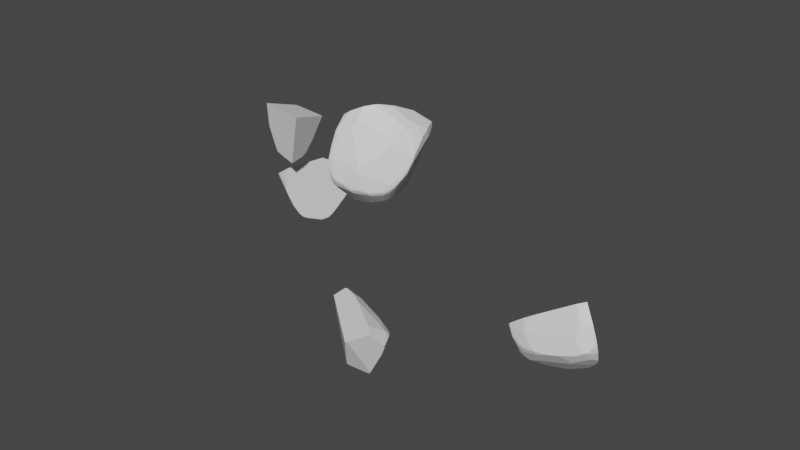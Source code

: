 # Source: AsteroidSplitAnimation.blend  (saved by Blender 2.93.20; exported with 4.5.12 LTS)
import bpy
from mathutils import Matrix  # noqa: F401  (used for matrix-valued properties, if any)

bpy.ops.wm.read_factory_settings(use_empty=True)
scene = bpy.context.scene
scene.name = 'Scene'

# ---- collections
col_collection = bpy.data.collections.new('Collection'); scene.collection.children.link(col_collection)

# ---- materials (node trees are filled in below, after node groups)
mat_default_obj = bpy.data.materials.new('Default OBJ')
mat_default_obj.use_transparent_shadow = False

# ---- material node trees
mat_default_obj.use_nodes = True; mat_default_obj.node_tree.nodes.clear()
_N = mat_default_obj.node_tree.nodes; _L = mat_default_obj.node_tree.links
n0 = _N.new('ShaderNodeBsdfPrincipled'); n0.name = 'Principled BSDF'; n0.location = (10, 300)
n0.distribution = 'GGX'
n0.subsurface_method = 'BURLEY'
n0.inputs[3].default_value = 1.45
n0.inputs[27].default_value = (0.0, 0.0, 0.0, 1.0)
n0.inputs[28].default_value = 1.0
n1 = _N.new('ShaderNodeOutputMaterial'); n1.name = 'Material Output'; n1.location = (300, 300)
_L.new(n0.outputs[0], n1.inputs[0])
n1.is_active_output = True

# ---- world
world_world = bpy.data.worlds.new('World'); scene.world = world_world
world_world.use_nodes = True; world_world.node_tree.nodes.clear()
_N = world_world.node_tree.nodes; _L = world_world.node_tree.links
n0 = _N.new('ShaderNodeOutputWorld'); n0.name = 'World Output'; n0.location = (300, 300)
n1 = _N.new('ShaderNodeBackground'); n1.name = 'Background'; n1.location = (10, 300)
n1.inputs[0].default_value = (0.05088, 0.05088, 0.05088, 1.0)
_L.new(n1.outputs[0], n0.inputs[0])
n0.is_active_output = True
world_world.color = (0.05088, 0.05088, 0.05088)
world_world.use_sun_shadow = False
world_world.sun_shadow_jitter_overblur = 0.0

# ---- meshes
me_1277_t_2_durech_cell_005 = bpy.data.meshes.new('1277 T-2 Durech_cell.005')
me_1277_t_2_durech_cell_005.from_pydata([(-0.1624, -0.2001, 0.4655), (-0.1343, -0.2287, 0.4803), (-0.09972, -0.2802, -0.1775), (-0.239, -0.2147, -0.3253), (-0.2307, -0.2115, -0.3225), (-0.07443, -0.2115, -0.218), (-0.06843, -0.2177, -0.2088), (0.2352, -0.3177, 0.3705), (0.1394, -0.4474, 0.3892), (-0.06146, -0.213, -0.2043), (0.2674, -0.213, 0.2878), (-0.2698, -0.2104, -0.3326), (-0.2645, -0.2099, -0.332), (-0.2489, -0.2099, -0.3295), (-0.2398, -0.2087, -0.3283), (-0.1775, -0.1258, -0.3315), (-0.149, -0.1168, -0.3208), (-0.1379, -0.1168, -0.3151), (-0.09521, -0.09916, -0.2968), (-0.0888, -0.08942, -0.2954), (-0.03488, -0.05727, -0.2581), (0.04772, -0.05727, -0.1755), (0.0696, -0.03954, -0.1581), (0.1424, -0.01945, -0.06654), (0.1586, -0.0164, -0.0449), (0.2338, -0.0164, 0.06768), (0.2372, -0.01733, 0.07352), (0.2507, -0.0224, 0.0982), (0.2562, -0.02771, 0.111), (0.2701, -0.2065, 0.2862), (0.3333, -0.0778, 0.3038), (0.3447, -0.04432, 0.2984), (0.3444, -0.05074, 0.3032), (0.3368, -0.1313, 0.4658), (0.3517, -0.05074, 0.3489), (0.3549, -0.05333, 0.3762), (0.3532, -0.06834, 0.4045), (0.3485, -0.06834, 0.4404), (0.3463, -0.0697, 0.4551), (-0.2698, -0.2005, -0.3339), (-0.1894, -0.1201, -0.3339), (-0.178, -0.1201, -0.3324), (-0.1331, -0.06949, -0.3199), (-0.1122, -0.06949, -0.3112), (-0.09536, -0.06435, -0.3036), (-0.079, -0.04077, -0.294), (-0.026, -0.04077, -0.2534), (-0.007845, -0.02957, -0.238), (0.06674, -0.02957, -0.1634), (0.0806, -0.01945, -0.147), (0.3192, -0.0224, 0.2325), (0.3253, -0.02655, 0.2461), (0.3313, -0.02655, 0.2605), (0.3371, -0.03234, 0.2762), (0.3435, -0.04101, 0.2943), (0.3515, -0.04432, 0.3417), (0.3549, -0.0444, 0.3673), (0.3542, -0.0389, 0.3673), (0.3485, -0.01681, 0.3888), (0.3436, 0.0003085, 0.4027), (0.3336, 0.0003085, 0.4659), (-0.4083, 0.1301, -0.2648), (-0.3374, 0.1395, -0.2745), (-0.1979, 0.1395, -0.2966), (-0.1919, 0.132, -0.2987), (-0.1919, 0.06989, -0.3086), (-0.1894, 0.04243, -0.3125), (-0.1308, -0.01623, -0.3125), (-0.1675, 0.132, -0.2949), (-0.1296, 0.08158, -0.2969), (-0.1242, 0.02673, -0.3047), (-0.07918, -0.03105, -0.2929), (-0.09254, 0.08158, -0.278), (-0.06189, 0.035, -0.2714), (-0.03349, 0.01806, -0.2517), (0.06895, 0.01806, -0.1492), (0.08714, 0.003332, -0.1348), (0.3202, -0.01733, 0.2365), (0.3225, -0.01539, 0.2426), (0.3148, 0.06984, 0.4027), (0.3039, 0.09483, 0.4062), (-0.2901, 0.1912, -0.2599), (-0.2734, 0.1912, -0.2632), (-0.2, 0.1996, -0.2714), (-0.1979, 0.1846, -0.2779), (-0.1681, 0.1606, -0.2832), (-0.1722, 0.1943, -0.2683), (-0.1667, 0.1713, -0.2779), (-0.09591, 0.09914, -0.2723), (-0.1064, 0.1943, -0.2243), (-0.08065, 0.1816, -0.2144), (-0.07038, 0.1816, -0.2042), (-0.02341, 0.1498, -0.1736), (0.2168, 0.1498, 0.1858), (0.2239, 0.1432, 0.1908), (0.2443, 0.1192, 0.2005), (0.2683, 0.09483, 0.2276), (-0.3083, 0.1925, -0.2539), (-0.1991, 0.2039, -0.2682), (-0.1921, 0.2101, -0.2621), (-0.1773, 0.2009, -0.2662), (-0.1761, 0.2122, -0.2559), (-0.1625, 0.2239, -0.2371), (-0.1488, 0.2282, -0.2243), (-0.1147, 0.281, -0.1243), (-0.07038, 0.281, -0.08002), (0.01257, 0.3595, 0.1422), (0.03311, 0.3524, 0.1642), (-0.2936, 0.1991, -0.2492), (-0.1681, 0.2264, -0.2353), (-0.0162, 0.3554, 0.09546), (-0.07163, 0.3711, 0.1103), (-0.1153, 0.3413, 0.02023), (-0.07163, 0.4068, 0.2705), (-0.1597, -0.3282, -0.1775), (0.1194, -0.5026, 0.5017), (0.2157, 0.2236, 0.4595), (0.27, 0.1541, 0.4647), (-0.2603, -0.2417, -0.317), (0.2596, -0.3177, 0.4932), (0.329, 0.007997, 0.4747), (0.339, -0.09932, 0.4814), (0.3368, -0.1147, 0.4823), (0.3008, -0.227, 0.4884), (0.3302, -0.1546, 0.4846), (-0.09972, -0.3734, -0.06117), (0.09054, -0.5013, 0.3834), (-0.01263, -0.4321, 0.1426), (0.1161, -0.5069, 0.5017), (-0.4081, 0.1714, -0.2456), (0.1128, -0.5067, 0.4841), (0.1149, -0.5068, 0.4955), (-0.4119, 0.1252, -0.265), (-0.4117, -0.06657, -0.2954), (-0.2991, -0.2005, -0.3301), (0.05335, 0.3931, 0.3729), (-0.3738, -0.1119, -0.3086), (-0.2805, -0.2214, -0.3298), (0.1576, 0.2908, 0.4269), (-0.3971, 0.1991, -0.2063), (-0.2728, -0.2292, -0.3253), (0.0304, 0.4049, 0.3638), (-0.3488, 0.2753, -0.04234), (-0.2457, 0.374, 0.2975), (-0.05434, 0.4179, 0.3377), (-0.1232, 0.4068, 0.3221), (-0.4104, 0.1459, -0.257), (-0.1597, -0.3282, -0.1775), (-0.09972, -0.3734, -0.06117), (-0.2457, 0.374, 0.2975), (-0.1232, 0.4068, 0.3221), (-0.4081, 0.1714, -0.2456), (-0.4104, 0.1459, -0.257), (0.339, -0.09932, 0.4814), (0.3368, -0.1147, 0.4823), (-0.01263, -0.4321, 0.1426), (0.1194, -0.5026, 0.5017), (0.1161, -0.5069, 0.5017), (0.1128, -0.5067, 0.4841), (0.1149, -0.5068, 0.4955), (0.0304, 0.4049, 0.3638), (0.05335, 0.3931, 0.3729), (0.2596, -0.3177, 0.4932), (0.3302, -0.1546, 0.4846), (0.09054, -0.5013, 0.3834), (-0.3971, 0.1991, -0.2063), (-0.3738, -0.1119, -0.3086), (-0.2991, -0.2005, -0.3301), (-0.05434, 0.4179, 0.3377), (-0.3488, 0.2753, -0.04234), (-0.2805, -0.2214, -0.3298), (-0.4119, 0.1252, -0.265), (0.3008, -0.227, 0.4884), (-0.4117, -0.06657, -0.2954), (0.1576, 0.2908, 0.4269), (0.2157, 0.2236, 0.4595), (-0.2728, -0.2292, -0.3253), (-0.2603, -0.2417, -0.317), (0.27, 0.1541, 0.4647), (0.329, 0.007997, 0.4747)], [], [(121, 120, 117, 175, 1, 156, 162, 123, 124, 154), (1, 157, 156), (159, 0, 155, 126, 130), (118, 147, 148, 155, 0, 173, 166, 134, 137, 140), (164, 127, 125, 2, 6, 9, 10, 7, 8), (159, 157, 1, 0), (63, 62, 82, 83, 84), (33, 163, 172, 30, 32, 34, 35, 36), (2, 125, 114), (165, 108, 97, 129), (109, 102, 101, 99), (158, 164, 8), (170, 167, 39, 11), (176, 170, 11, 12, 13), (18, 19, 20, 21, 9, 6, 5), (53, 54, 31, 51, 52), (50, 51, 28, 27), (24, 25, 26, 27, 28, 29, 10, 9, 21, 22, 23), (32, 30, 29, 28, 51, 31), (7, 10, 29, 30, 172, 119), (33, 36, 37, 38, 153, 122), (33, 122, 163), (177, 176, 13, 14, 3), (12, 11, 39, 40, 41), (99, 100, 83, 98), (44, 19, 18, 17, 16, 43), (174, 94, 93, 107, 135), (46, 20, 19, 44, 45), (15, 14, 13, 12, 41), (76, 24, 23, 49), (72, 73, 71, 70, 69), (34, 32, 31, 55), (37, 36, 35, 56, 57, 58), (59, 60, 38, 37, 58), (22, 21, 20, 46, 47, 48), (133, 171, 61, 62, 63, 64, 65, 136), (35, 34, 55, 56), (52, 51, 50, 77, 78), (39, 167, 136, 65, 66, 40), (81, 129, 97), (88, 87, 86, 89, 90), (15, 16, 17, 4, 3, 14), (71, 45, 44, 43, 42, 67, 70), (73, 74, 47, 46, 45, 71), (72, 69, 68, 85, 87, 88), (50, 27, 26, 77), (67, 66, 65, 64, 68, 69, 70), (179, 60, 59, 79, 80, 178), (146, 61, 171), (68, 64, 63, 84, 85), (85, 84, 83, 100, 86, 87), (110, 105, 104), (99, 101, 100), (90, 91, 92, 75, 74, 73, 72, 88), (153, 38, 60, 179), (75, 92, 93, 94, 95, 25, 24, 76), (104, 112, 111, 110), (96, 78, 77, 26, 25, 95), (79, 53, 52, 78, 96, 80), (109, 104, 103, 102), (58, 57, 55, 54, 53, 79, 59), (18, 5, 4, 17), (151, 152, 132, 173, 0, 149, 169, 139), (105, 91, 90, 89, 103, 104), (81, 98, 83, 82), (105, 110, 106, 107, 93, 92, 91), (177, 3, 4, 5, 6, 2, 114), (7, 119, 115, 128, 131, 158, 8), (31, 54, 55), (113, 111, 112, 142, 143, 150), (0, 1, 175, 138, 161, 160, 168, 145, 149), (81, 82, 62, 61, 146, 129), (108, 99, 98, 81, 97), (55, 57, 56), (66, 67, 42, 41, 40), (178, 80, 96, 95, 94, 174, 116), (103, 89, 86, 100, 101, 102), (135, 107, 106, 141), (49, 48, 47, 74, 75, 76), (49, 23, 22, 48), (104, 109, 99, 108, 165, 142, 112), (43, 16, 15, 41, 42), (144, 141, 106, 110, 111, 113), (113, 150, 144)])
_k = set([(114, 125), (114, 177), (115, 119), (115, 128), (116, 174), (116, 178), (117, 120), (117, 175), (118, 140), (118, 147), (119, 172), (120, 121), (121, 154), (122, 153), (122, 163), (123, 124), (123, 162), (124, 154), (125, 127), (126, 130), (126, 155), (127, 164), (128, 131), (129, 146), (129, 165), (130, 159), (131, 158), (132, 152), (132, 173), (133, 136), (133, 171), (134, 137), (134, 166), (135, 141), (135, 174), (136, 167), (137, 140), (138, 161), (138, 175), (139, 151), (139, 169), (141, 144), (142, 143), (142, 165), (143, 150), (144, 150), (145, 149), (145, 168), (146, 171), (147, 148), (148, 155), (149, 169), (151, 152), (153, 179), (156, 157), (156, 162), (157, 159), (158, 164), (160, 161), (160, 168), (163, 172), (166, 173), (167, 170), (170, 176), (176, 177), (178, 179)])
me_1277_t_2_durech_cell_005.attributes.new('sharp_edge', 'BOOLEAN', 'EDGE').data.foreach_set('value', [ (min(e.vertices), max(e.vertices)) in _k for e in me_1277_t_2_durech_cell_005.edges])
me_1277_t_2_durech_cell_005.materials.append(mat_default_obj)
me_1277_t_2_durech_cell_005.use_remesh_fix_poles = True
me_1277_t_2_durech_cell_005.use_remesh_preserve_attributes = False
me_1277_t_2_durech_cell_005.update()
me_1277_t_2_durech_cell_006 = bpy.data.meshes.new('1277 T-2 Durech_cell.006')
me_1277_t_2_durech_cell_006.from_pydata([(0.03205, -0.1507, -0.5121), (0.2382, -0.534, -0.2541), (0.1513, -0.534, -0.2181), (0.1442, -0.5384, -0.2257), (0.1128, -0.5715, -0.2927), (0.2214, -0.5575, -0.304), (0.2423, -0.5369, -0.279), (0.2379, -0.5369, -0.2627), (0.2273, -0.552, -0.2963), (0.2724, -0.468, -0.1654), (0.2644, -0.4575, -0.1404), (0.2644, -0.4812, -0.179), (0.2635, -0.4549, -0.1357), (0.2588, -0.4476, -0.1219), (0.1745, -0.4855, -0.1487), (0.2289, -0.3493, 0.01416), (0.2258, -0.3465, 0.01862), (0.1937, -0.3191, 0.06297), (0.1745, -0.3191, 0.06813), (0.2574, -0.4293, -0.09773), (0.1285, -0.2612, 0.1312), (0.102, -0.2381, 0.1543), (0.03911, -0.23, 0.148), (-0.364, -0.23, 0.03997), (-0.3953, -0.2567, -0.003272), (-0.3981, -0.2946, -0.05337), (-0.4409, -0.3607, -0.1788), (-0.4444, -0.3607, -0.1823), (0.2921, -0.447, -0.1787), (0.2799, -0.4596, -0.1663), (0.2488, -0.5289, -0.2771), (0.3117, -0.447, -0.2771), (0.2635, -0.439, -0.1159), (0.2615, -0.4346, -0.1084), (0.193, -0.3124, 0.06904), (0.1483, -0.2489, 0.1368), (0.1863, -0.2987, 0.08285), (0.1524, -0.2536, 0.1315), (0.1085, -0.187, 0.1922), (0.102, -0.1811, 0.198), (0.05558, -0.1149, 0.2396), (0.02915, -0.08817, 0.2548), (-0.06747, -0.07708, 0.2441), (-0.2056, -0.07708, 0.2167), (0.09481, -0.1664, 0.2078), (-0.2726, -0.06589, 0.2085), (-0.3292, -0.0959, 0.167), (-0.3531, -0.1277, 0.1327), (-0.3962, -0.1277, 0.1039), (-0.4083, -0.1403, 0.08527), (-0.4182, -0.1685, 0.05511), (-0.4157, -0.2404, -0.003272), (-0.4394, -0.271, -0.0651), (-0.4444, -0.2825, -0.08461), (-0.4565, -0.2959, -0.1194), (0.3834, -0.3305, -0.3658), (0.4355, -0.2392, -0.456), (0.4758, -0.133, -0.4324), (0.3981, -0.2631, -0.2823), (0.4602, -0.1825, -0.4639), (0.4808, -0.133, -0.4639), (0.3832, -0.2822, -0.2518), (0.3393, -0.3509, -0.1918), (0.255, -0.3509, -0.02641), (0.2373, -0.3372, 0.01192), (0.1851, -0.2922, 0.08743), (0.1747, -0.2763, 0.1035), (0.09169, -0.1436, 0.2191), (0.07489, -0.1154, 0.2355), (0.06669, -0.1059, 0.2415), (0.02915, -0.06911, 0.2627), (0.04807, -0.07634, 0.2567), (0.03972, -0.06911, 0.2611), (-0.009573, -0.02318, 0.2756), (-0.06956, -0.0175, 0.2685), (-0.1412, -0.0175, 0.2571), (-4.589e-05, -0.03296, 0.2731), (-0.2204, -0.007009, 0.2462), (-0.26, -0.03168, 0.2269), (-0.2694, -0.04248, 0.22), (-0.3667, -0.04248, 0.1704), (-0.3746, -0.04959, 0.1634), (-0.3834, -0.05855, 0.1524), (-0.3967, -0.05855, 0.1391), (-0.4325, -0.1823, 0.02183), (-0.4396, -0.1823, 0.007894), (-0.4603, -0.1996, -0.04707), (0.5037, -0.02949, -0.5054), (0.4835, -0.09077, -0.4389), (0.3837, -0.09077, -0.1979), (0.349, -0.1142, -0.121), (0.319, -0.1142, -0.06199), (0.3086, -0.1268, -0.04638), (0.1318, -0.1268, 0.184), (0.112, -0.1124, 0.2075), (0.08678, -0.06579, 0.2326), (0.06192, -0.06579, 0.2517), (0.05846, -0.063, 0.254), (0.03321, -0.02663, 0.2688), (0.02464, -0.008268, 0.2731), (0.01762, 0.009074, 0.2763), (0.0005961, 0.02825, 0.2811), (-0.009573, 0.02825, 0.2824), (-0.03144, 0.05012, 0.2824), (-0.1372, 0.05012, 0.2685), (-0.1715, 0.05328, 0.2635), (-0.2112, 0.05328, 0.2573), (-0.2166, 0.05823, 0.2556), (-0.2291, 0.05823, 0.2504), (-0.2797, -0.006369, 0.2218), (-0.3649, -0.03567, 0.1727), (-0.3906, -0.0002404, 0.1574), (-0.3891, -0.0221, 0.1558), (-0.3976, -0.05176, 0.1399), (-0.3923, 0.006616, 0.1564), (-0.4058, -0.02663, 0.1333), (-0.4083, -0.02832, 0.1277), (-0.436, -0.02832, 0.06103), (0.4478, 0.1669, -0.427), (0.4385, 0.1789, -0.4078), (0.3936, 0.2492, -0.3464), (0.2002, 0.2492, 0.03314), (0.1748, 0.2744, 0.06215), (0.1662, 0.2675, 0.07443), (0.08354, -0.0204, 0.2294), (0.03219, 0.2675, 0.2085), (0.02103, 0.09571, 0.2628), (0.01631, 0.0777, 0.2686), (0.008571, 0.2001, 0.2489), (-0.00446, 0.1794, 0.2596), (0.004112, 0.09337, 0.2718), (0.003213, 0.08751, 0.2729), (-0.02801, 0.1794, 0.2633), (-0.03582, 0.1697, 0.2661), (-0.03144, 0.1222, 0.2729), (-0.05708, 0.1677, 0.2635), (-0.2333, 0.1677, 0.2356), (-0.2589, 0.1865, 0.2228), (-0.2885, 0.1486, 0.2151), (-0.2452, 0.178, 0.2295), (-0.273, 0.2027, 0.2125), (-0.3484, 0.2027, 0.1741), (-0.3497, 0.1911, 0.1756), (-0.3442, 0.1699, 0.1826), (-0.3684, 0.1305, 0.1689), (-0.3584, 0.2239, 0.1587), (-0.3667, 0.1619, 0.166), (-0.3864, 0.04588, 0.1594), (-0.3769, 0.1306, 0.1578), (0.4314, 0.2422, -0.5202), (0.3341, 0.4002, -0.3998), (0.3194, 0.4002, -0.3258), (0.2461, 0.4744, -0.2434), (0.1932, 0.5126, -0.1712), (0.1836, 0.5215, -0.1646), (0.06092, 0.5215, 0.01904), (0.04902, 0.5062, 0.05009), (0.05098, 0.4507, 0.09513), (0.04639, 0.4459, 0.1022), (0.02261, 0.3174, 0.1923), (0.02975, 0.4459, 0.1133), (0.001841, 0.3769, 0.1718), (0.0141, 0.326, 0.193), (0.006947, 0.2737, 0.2187), (-0.02174, 0.3769, 0.1765), (-0.03451, 0.3602, 0.1868), (-0.03451, 0.3482, 0.1923), (-0.02801, 0.3019, 0.2125), (-0.2827, 0.3602, 0.1374), (-0.2902, 0.3289, 0.1505), (-0.3467, 0.2712, 0.146), (0.1644, 0.5427, -0.1623), (0.108, 0.5585, -0.09756), (0.06844, 0.5524, -0.03086), (0.06092, 0.5426, -0.00729), (0.0432, 0.5426, 0.01043), (0.03481, 0.5296, 0.03502), (0.03405, 0.5192, 0.04883), (0.02832, 0.4558, 0.106), (-0.02005, 0.5192, 0.06332), (-0.02721, 0.5101, 0.07316), (-0.02174, 0.487, 0.09196), (-0.0499, 0.5072, 0.07089), (0.04788, 0.5524, -0.0103), (0.0432, 0.5489, 6.725e-05), (-0.02005, 0.5443, 0.03057), (0.02232, 0.5589, -0.01546), (-0.01174, 0.5496, 0.02108), (-0.4196, -0.4254, -0.2752), (-0.3197, -0.462, -0.2936), (-0.019, -0.5715, -0.3473), (0.1128, -0.6058, -0.3756), (0.4268, -0.2392, -0.4995), (0.1575, -0.6041, -0.39), (0.2828, -0.4292, -0.4905), (0.2714, -0.4467, -0.4808), (-0.3889, 0.1896, 0.1118), (0.4673, -0.1501, -0.5041), (0.2865, -0.4244, -0.4908), (-0.3635, 0.2595, 0.1352), (0.4964, -0.07851, -0.5079), (-0.459, -0.3441, -0.1834), (-0.4526, -0.3714, -0.2079), (-0.4087, 0.1211, 0.08393), (0.5053, -0.02304, -0.5111), (0.5037, -0.03455, -0.5104), (-0.4601, -0.1015, -0.01838), (0.3827, 0.3024, -0.5331), (0.4359, 0.2344, -0.528), (-0.04531, 0.541, 0.02814), (-0.2854, 0.3644, 0.1331), (0.495, 0.08796, -0.518), (0.1576, 0.5469, -0.1574), (0.1659, 0.5427, -0.1681), (-0.03019, 0.5476, 0.01848), (-0.1009, 0.5072, 0.05722), (-0.4672, -0.1622, -0.0528), (-0.4409, -0.3952, -0.2349), (0.02232, 0.5598, -0.02227), (-0.3489, 0.2832, 0.1376), (0.1158, 0.5591, -0.1101), (0.3221, 0.4158, -0.3998), (0.2385, 0.4913, -0.2705), (0.3221, 0.4158, -0.3998), (0.2385, 0.4913, -0.2705), (-0.4196, -0.4254, -0.2752), (-0.4409, -0.3952, -0.2349), (0.5053, -0.02304, -0.5111), (0.5037, -0.03455, -0.5104), (-0.4526, -0.3714, -0.2079), (-0.3635, 0.2595, 0.1352), (-0.3489, 0.2832, 0.1376), (-0.3197, -0.462, -0.2936), (0.4964, -0.07851, -0.5079), (0.4673, -0.1501, -0.5041), (-0.04531, 0.541, 0.02814), (-0.03019, 0.5476, 0.01848), (0.495, 0.08796, -0.518), (0.1575, -0.6041, -0.39), (0.1128, -0.6058, -0.3756), (0.3827, 0.3024, -0.5331), (-0.4087, 0.1211, 0.08393), (-0.4601, -0.1015, -0.01838), (-0.1009, 0.5072, 0.05722), (-0.2854, 0.3644, 0.1331), (0.02232, 0.5598, -0.02227), (-0.019, -0.5715, -0.3473), (0.2828, -0.4292, -0.4905), (0.2714, -0.4467, -0.4808), (0.2865, -0.4244, -0.4908), (-0.3889, 0.1896, 0.1118), (0.4359, 0.2344, -0.528), (0.4268, -0.2392, -0.4995), (-0.4672, -0.1622, -0.0528), (-0.459, -0.3441, -0.1834), (0.1158, 0.5591, -0.1101), (0.1576, 0.5469, -0.1574), (0.1659, 0.5427, -0.1681)], [], [(225, 0, 232), (238, 191, 190, 232, 0, 247, 195), (0, 249, 247), (19, 15, 16, 17, 18, 14, 13), (227, 228, 233, 234, 192, 249, 0, 240, 251, 237), (144, 143, 142, 146), (4, 239, 193, 5, 7, 1, 2, 3), (239, 4, 246), (7, 8, 6), (10, 11, 9), (230, 250, 148, 146, 145), (157, 122, 153, 154, 155, 156), (163, 128, 159, 162), (141, 140, 169, 170, 145), (161, 160, 178, 181, 164), (253, 254, 54, 86), (188, 189, 246, 4, 3, 25, 26, 226), (104, 74, 73, 102, 103), (229, 226, 26, 27), (128, 126, 124, 123, 125), (137, 138, 108, 107, 136, 139), (12, 32, 33, 19, 13), (257, 256, 171), (34, 17, 16), (35, 36, 37), (20, 35, 38, 39, 21), (146, 148, 147, 144), (131, 101, 100, 127, 130), (48, 49, 50, 51, 24, 23, 47), (44, 40, 41, 42, 43, 22, 21, 39), (205, 87, 88, 57, 60, 200), (27, 26, 25, 24, 51, 52, 53), (127, 126, 128, 129, 130), (248, 5, 193), (69, 68, 96, 97, 71), (187, 185, 179, 177, 176), (174, 173, 183, 184, 175), (46, 47, 23, 22, 43, 45), (31, 55, 58, 61, 62, 28), (33, 63, 64, 15, 19), (51, 50, 84, 52), (15, 64, 65, 36, 34, 16), (30, 31, 28, 29), (83, 82, 81, 112, 113), (163, 162, 161, 164, 165, 166, 167), (127, 100, 99, 98, 97, 96, 95, 124, 126), (252, 56, 55, 31, 30, 6, 8, 5, 248, 194, 198), (71, 97, 98, 72), (45, 43, 42, 75, 77, 78, 79), (81, 46, 45, 79, 80), (48, 47, 46, 81, 82), (12, 13, 14, 2, 1, 11, 10), (173, 172, 186, 183), (186, 187, 184, 183), (80, 79, 78, 109, 110), (204, 87, 205), (90, 61, 58, 57, 88, 89), (235, 243, 182, 180, 179, 185), (62, 61, 90, 91, 92, 64, 63), (105, 135, 136, 107, 106), (64, 92, 93, 66, 65), (38, 35, 37, 66, 93, 94, 67), (244, 231, 170, 169, 168), (111, 112, 81, 80, 110), (154, 153, 152, 224, 257, 171), (70, 72, 98, 99, 76), (102, 73, 76, 99, 100, 101), (10, 9, 29, 32, 12), (39, 38, 67, 44), (254, 229, 27, 53, 54), (116, 85, 84, 50, 49, 83, 113, 115), (85, 116, 117, 242, 253, 86), (89, 88, 87, 204, 211, 118, 119), (5, 8, 7), (102, 101, 131, 134, 103), (235, 185, 187, 236), (141, 145, 146, 142), (72, 70, 41, 40, 69, 71), (133, 134, 131, 130, 129, 132), (108, 109, 78, 77, 106, 107), (41, 70, 76, 73, 74, 75, 42), (103, 134, 133, 135, 105, 104), (138, 137, 140, 141, 142, 143), (245, 236, 187, 186), (17, 34, 36, 35, 20, 18), (117, 241, 242), (172, 255, 245, 186), (32, 29, 28, 62, 63, 33), (211, 208, 149, 118), (150, 151, 120, 119, 118, 149), (122, 121, 120, 151, 152, 153), (83, 49, 48, 82), (125, 123, 122, 157, 158, 159), (145, 170, 231, 230), (168, 165, 164, 181, 180, 182, 244), (159, 128, 125), (75, 74, 104, 105, 106, 77), (129, 128, 163, 167, 132), (133, 132, 167, 166, 139, 136, 135), (148, 250, 241, 117, 116, 115, 114, 147), (139, 166, 165, 168, 169, 140, 137), (21, 22, 23, 24, 25, 3, 2, 14, 18, 20), (36, 65, 66, 37), (90, 89, 119, 120, 121, 91), (224, 152, 151, 150, 223), (155, 174, 175, 176, 177, 156), (1, 7, 6, 30, 29, 9, 11), (59, 56, 252, 197), (158, 157, 156, 177, 178, 160), (209, 214, 218, 220, 212, 213, 222, 221, 240, 0, 225, 217, 202, 201, 216, 206, 203, 196, 199, 219, 210, 215), (180, 181, 178, 177, 179), (86, 54, 53, 52, 84, 85), (149, 208, 207, 223, 150), (68, 67, 94, 95, 96), (244, 182, 243), (155, 154, 171, 256, 255, 172, 173, 174), (55, 56, 59, 60, 57, 58), (176, 175, 184, 187), (111, 114, 115, 113, 112), (59, 197, 200, 60), (40, 44, 67, 68, 69), (161, 162, 159, 158, 160), (109, 108, 138, 143, 144, 147, 114, 111, 110), (95, 94, 93, 92, 91, 121, 122, 123, 124)])
_k = set([(188, 189), (188, 226), (189, 246), (190, 191), (190, 232), (191, 238), (192, 234), (192, 249), (193, 239), (193, 248), (194, 198), (194, 248), (195, 238), (195, 247), (196, 199), (196, 203), (197, 200), (197, 252), (198, 252), (199, 219), (200, 205), (201, 202), (201, 216), (202, 217), (203, 206), (204, 205), (204, 211), (206, 216), (207, 208), (207, 223), (208, 211), (209, 214), (209, 215), (210, 215), (210, 219), (212, 213), (212, 220), (213, 222), (214, 218), (217, 225), (218, 220), (221, 222), (221, 240), (223, 224), (224, 257), (225, 232), (226, 229), (227, 228), (227, 237), (228, 233), (229, 254), (230, 231), (230, 250), (231, 244), (233, 234), (235, 236), (235, 243), (236, 245), (237, 251), (239, 246), (240, 251), (241, 242), (241, 250), (242, 253), (243, 244), (245, 255), (247, 249), (253, 254), (255, 256), (256, 257)])
me_1277_t_2_durech_cell_006.attributes.new('sharp_edge', 'BOOLEAN', 'EDGE').data.foreach_set('value', [ (min(e.vertices), max(e.vertices)) in _k for e in me_1277_t_2_durech_cell_006.edges])
me_1277_t_2_durech_cell_006.materials.append(mat_default_obj)
me_1277_t_2_durech_cell_006.use_remesh_fix_poles = True
me_1277_t_2_durech_cell_006.use_remesh_preserve_attributes = False
me_1277_t_2_durech_cell_006.update()
me_1277_t_2_durech_cell_001 = bpy.data.meshes.new('1277 T-2 Durech_cell.001')
me_1277_t_2_durech_cell_001.from_pydata([(0.297, 0.2441, 0.3657), (0.3253, 0.2146, 0.3806), (0.3202, -0.3071, 0.307), (0.3408, -0.301, 0.3328), (0.354, -0.2956, 0.361), (0.2811, -0.3155, 0.2828), (0.2865, -0.3148, 0.2826), (0.2962, -0.3132, 0.2851), (0.132, -0.2986, 0.2618), (0.1032, -0.2986, 0.233), (0.2196, -0.3139, 0.233), (0.2464, -0.3155, 0.2479), (0.09163, -0.2967, 0.23), (0.2022, -0.3092, 0.2144), (0.2527, -0.3148, 0.2488), (0.4427, -0.2443, 0.4919), (0.426, -0.2541, 0.4753), (0.4221, -0.2582, 0.4606), (0.4069, -0.2595, 0.4701), (0.3881, -0.2789, 0.4017), (-0.1479, -0.2067, 0.3678), (-0.1355, -0.223, 0.3334), (-0.137, -0.2269, 0.3146), (-0.116, -0.249, 0.2361), (-0.1034, -0.2532, 0.23), (-0.151, -0.2269, 0.2809), (-0.1553, -0.2328, 0.2361), (-0.1119, -0.2443, 0.1984), (-0.1374, -0.2321, 0.1892), (-0.04607, -0.2578, 0.1931), (0.1651, -0.2578, 0.1056), (0.2022, -0.2969, 0.1849), (0.2584, -0.3132, 0.2473), (0.2366, -0.2969, 0.1991), (0.3147, -0.3071, 0.2938), (-0.1749, -0.0831, 0.5426), (-0.1555, -0.1938, 0.3817), (-0.1551, -0.2211, 0.2939), (-0.1573, -0.2211, 0.2855), (-0.1603, -0.2294, 0.2338), (-0.1791, -0.2111, 0.2147), (-0.1874, -0.1999, 0.1914), (-0.1808, -0.1993, 0.165), (-0.1616, -0.2111, 0.165), (-0.2122, -0.1473, 0.1116), (-0.2175, -0.1377, 0.1013), (-0.2353, -0.03624, -0.04611), (-0.2273, -0.02582, -0.07105), (-0.1659, -0.02582, -0.1325), (-0.1616, -0.03547, -0.1211), (0.1466, -0.174, -0.02312), (0.1651, -0.2126, 0.03213), (-0.1603, 0.05079, -0.2339), (-0.1432, 0.06534, -0.2574), (0.1126, 0.06534, -0.3259), (0.1466, 0.02247, -0.2792), (0.2115, -0.1917, 0.01737), (0.1958, 0.02247, -0.266), (0.2366, -0.2306, 0.09102), (0.3761, -0.25, 0.2622), (0.3587, -0.2789, 0.2918), (0.3532, -0.2835, 0.2938), (0.3612, -0.2306, 0.2157), (-0.1642, -0.2058, 0.3099), (-0.174, -0.2058, 0.2606), (-0.1924, -0.1913, 0.182), (-0.2223, -0.139, 0.1304), (-0.221, -0.1377, 0.1187), (-0.237, -0.03065, -0.05052), (-0.231, 0.08619, -0.2056), (-0.2273, 0.08764, -0.2128), (-0.2193, 0.09802, -0.2339), (-0.2205, 0.1322, -0.2616), (-0.2138, 0.1392, -0.2719), (-0.1464, 0.1392, -0.3169), (-0.1358, 0.1351, -0.3206), (-0.09068, 0.159, -0.3537), (-0.03116, 0.1705, -0.3797), (0.1126, 0.08067, -0.3394), (-0.01769, 0.175, -0.3858), (0.08115, 0.175, -0.4055), (0.1201, 0.1705, -0.4098), (0.1201, 0.1122, -0.3651), (0.1915, 0.1569, -0.3851), (0.1381, 0.1887, -0.4202), (0.1555, 0.1978, -0.4237), (0.1679, 0.1992, -0.4223), (0.1976, 0.1992, -0.4164), (0.2041, 0.03881, -0.2781), (-0.1963, -0.1037, 0.3869), (-0.218, -0.1037, 0.2499), (-0.2322, -0.115, 0.1304), (-0.252, -0.03875, 0.05609), (-0.2492, -0.03647, 0.03203), (-0.243, -0.03647, -0.006603), (-0.2257, 0.1398, -0.2603), (-0.2221, 0.165, -0.2769), (-0.209, 0.165, -0.29), (-0.2033, 0.1708, -0.2972), (-0.1922, 0.1733, -0.306), (-0.1713, 0.1646, -0.315), (-0.1085, 0.1646, -0.347), (0.01592, 0.196, -0.4023), (0.0629, 0.1897, -0.4087), (0.1274, 0.1897, -0.4189), (-0.2803, 0.2111, 0.09125), (-0.2803, 0.176, 0.05609), (-0.2492, 0.176, -0.1804), (-0.2405, 0.1815, -0.2404), (-0.2336, 0.1436, -0.2462), (-0.2366, 0.1972, -0.2543), (-0.2275, 0.1972, -0.2764), (-0.2258, 0.182, -0.2761), (-0.2234, 0.1746, -0.278), (-0.2224, 0.2098, -0.2851), (-0.2181, 0.2098, -0.2908), (-0.2171, 0.1964, -0.2898), (-0.2152, 0.215, -0.2936), (-0.1812, 0.215, -0.3197), (-0.1726, 0.2219, -0.3254), (-0.147, 0.2141, -0.3369), (0.01869, 0.2141, -0.4056), (0.05345, 0.2461, -0.4161), (0.0728, 0.2443, -0.4189), (-0.2341, 0.2159, -0.2552), (-0.2136, 0.3278, -0.2723), (-0.2108, 0.3139, -0.2831), (-0.2079, 0.3183, -0.2862), (-0.1939, 0.3443, -0.2937), (-0.1719, 0.2605, -0.3211), (0.0512, 0.2969, -0.4092), (-0.02609, -0.09639, 0.599), (0.179, 0.2219, -0.4299), (0.2724, -0.2052, 0.5455), (0.4069, -0.2403, 0.5165), (0.4505, -0.2386, 0.5024), (0.576, -0.06367, 0.4018), (0.5663, -0.0785, 0.4101), (0.1865, 0.2142, -0.4256), (-0.2694, 0.2939, 0.09125), (0.2997, 0.1153, -0.2781), (-0.2312, 0.2332, 0.4422), (-0.2322, 0.2111, 0.4565), (-0.2341, 0.3333, -0.1379), (0.3612, 0.06926, -0.159), (0.5504, -0.05776, 0.2827), (0.159, 0.2443, -0.4303), (-0.218, 0.1441, 0.4977), (-0.2096, 0.3559, -0.2695), (-0.1702, -0.04339, 0.612), (-0.1468, -0.05502, 0.6164), (-0.1268, -0.05987, 0.6168), (-0.2037, 0.3577, -0.2805), (0.5731, -0.0633, 0.3858), (0.5749, -0.06345, 0.3956), (0.0856, 0.3313, -0.4092), (0.04769, 0.3766, -0.396), (-0.1921, 0.3596, -0.2917), (-0.08819, 0.368, -0.3429), (0.03902, 0.3764, -0.3946), (-0.1468, -0.05502, 0.6164), (-0.1268, -0.05987, 0.6168), (-0.2312, 0.2332, 0.4422), (-0.2322, 0.2111, 0.4565), (-0.02609, -0.09639, 0.599), (0.4069, -0.2403, 0.5165), (0.4505, -0.2386, 0.5024), (0.2724, -0.2052, 0.5455), (0.576, -0.06367, 0.4018), (0.5663, -0.0785, 0.4101), (0.159, 0.2443, -0.4303), (0.0856, 0.3313, -0.4092), (0.5749, -0.06345, 0.3956), (-0.2037, 0.3577, -0.2805), (-0.1921, 0.3596, -0.2917), (-0.08819, 0.368, -0.3429), (0.03902, 0.3764, -0.3946), (-0.2694, 0.2939, 0.09125), (-0.2341, 0.3333, -0.1379), (0.5504, -0.05776, 0.2827), (0.5731, -0.0633, 0.3858), (0.2997, 0.1153, -0.2781), (0.1976, 0.1992, -0.4164), (0.179, 0.2219, -0.4299), (0.1865, 0.2142, -0.4256), (-0.218, 0.1441, 0.4977), (-0.2096, 0.3559, -0.2695), (0.3612, 0.06926, -0.159), (-0.1702, -0.04339, 0.612), (0.04769, 0.3766, -0.396)], [], [(166, 137, 168, 1, 164, 167, 165), (36, 20, 150, 188, 35), (1, 168, 172, 0), (161, 164, 1), (0, 160, 161, 1), (160, 0, 162, 163, 147, 149), (5, 7, 2, 3, 4), (20, 133, 131, 151, 150), (12, 13, 10, 9), (16, 17, 15), (94, 67, 66, 91, 92, 93), (105, 142, 141, 139), (54, 55, 50, 49, 48, 52, 53), (47, 48, 49, 43, 42, 44, 45, 46), (112, 113, 96, 95, 109), (94, 68, 46, 45, 67), (39, 28, 27, 24, 23, 26), (6, 7, 5), (98, 99, 100, 74, 73, 97), (29, 12, 24, 27), (112, 109, 108, 110, 111), (103, 104, 84, 81, 80), (7, 34, 2), (9, 8, 21, 22, 23, 24, 12), (2, 34, 61, 3), (97, 73, 72, 95, 96), (39, 26, 25, 37, 38), (95, 72, 71, 70, 69), (40, 41, 42, 39), (0, 172, 153, 179, 187, 140, 87, 138, 183, 170, 171, 189), (114, 111, 110, 124, 125, 126), (56, 57, 88, 181, 144, 62, 58), (11, 10, 13, 31, 33, 32, 14), (118, 119, 120, 101, 100, 99), (84, 104, 123, 146, 132, 85), (33, 58, 62, 59, 60, 61, 34, 7, 32), (93, 92, 106, 107), (3, 61, 60, 19, 4), (38, 37, 20, 36, 63), (120, 121, 102, 79, 77, 76, 101), (66, 67, 45, 44, 65), (122, 121, 120, 119, 129, 175, 176, 130), (182, 181, 88, 83), (44, 42, 41, 65), (69, 70, 47, 46, 68), (42, 43, 28, 39), (43, 49, 50, 51, 30, 29, 27, 28), (74, 75, 53, 52, 71, 72, 73), (78, 77, 79, 80, 81, 82), (15, 135, 134, 18, 16), (4, 19, 17, 16, 18), (62, 144, 145, 59), (10, 11, 5, 8, 9), (54, 78, 82, 83, 88, 57, 55), (40, 39, 38, 63, 64), (136, 169, 180, 154), (23, 22, 25, 26), (95, 69, 109), (8, 5, 4, 18, 134, 133, 20, 21), (83, 82, 81, 84, 85, 86, 182), (174, 128, 127, 173), (25, 22, 21, 20, 37), (101, 76, 75, 74, 100), (174, 175, 129, 128), (159, 158, 157, 152, 148, 143, 177, 162, 0, 189), (132, 184, 86, 85), (30, 31, 13, 12, 29), (184, 182, 86), (188, 185, 90, 89, 35), (36, 35, 89, 64, 63), (109, 69, 68, 94, 93, 107, 108), (90, 185, 142, 105, 106, 92, 91), (71, 52, 48, 47, 70), (116, 113, 112, 111, 114, 115), (98, 97, 96, 113, 116), (118, 99, 98, 116, 115, 117), (122, 123, 104, 103, 102, 121), (54, 53, 75, 76, 77, 78), (59, 145, 180, 169, 135, 15, 17, 19, 60), (65, 41, 40, 64, 89, 90, 91, 66), (178, 186, 125, 124), (178, 124, 110, 108, 107, 106, 105, 139), (186, 173, 127, 126, 125), (127, 117, 115, 114, 126), (30, 51, 56, 58, 33, 31), (129, 119, 118, 117, 127, 128), (14, 32, 7, 6), (55, 57, 56, 51, 50), (14, 6, 5, 11), (103, 80, 79, 102), (155, 130, 176, 156), (146, 123, 122, 130, 155)])
_k = set([(87, 138), (87, 140), (131, 133), (131, 151), (132, 146), (132, 184), (133, 134), (134, 135), (135, 169), (136, 154), (136, 169), (137, 166), (137, 168), (138, 183), (139, 141), (139, 178), (140, 187), (141, 142), (142, 185), (143, 148), (143, 177), (144, 145), (144, 181), (145, 180), (146, 155), (147, 149), (147, 163), (148, 152), (149, 160), (150, 151), (150, 188), (152, 157), (153, 172), (153, 179), (154, 180), (155, 156), (156, 176), (157, 158), (158, 159), (159, 189), (160, 161), (161, 164), (162, 163), (162, 177), (164, 167), (165, 166), (165, 167), (168, 172), (170, 171), (170, 183), (171, 189), (173, 174), (173, 186), (174, 175), (175, 176), (178, 186), (179, 187), (181, 182), (182, 184), (185, 188)])
me_1277_t_2_durech_cell_001.attributes.new('sharp_edge', 'BOOLEAN', 'EDGE').data.foreach_set('value', [ (min(e.vertices), max(e.vertices)) in _k for e in me_1277_t_2_durech_cell_001.edges])
me_1277_t_2_durech_cell_001.materials.append(mat_default_obj)
me_1277_t_2_durech_cell_001.use_remesh_fix_poles = True
me_1277_t_2_durech_cell_001.use_remesh_preserve_attributes = False
me_1277_t_2_durech_cell_001.update()
me_1277_t_2_durech_cell_002 = bpy.data.meshes.new('1277 T-2 Durech_cell.002')
me_1277_t_2_durech_cell_002.from_pydata([(0.411, -0.3403, 0.4633), (-0.07508, 0.1263, 0.3791), (-0.0806, 0.1307, 0.3327), (-0.08239, 0.1261, 0.3238), (-0.118, -0.01097, 0.1903), (-0.1198, -0.02364, 0.1891), (-0.07287, -0.02433, -0.108), (-0.07548, -0.09051, -0.1577), (-0.08673, -0.01097, -0.007175), (-0.07238, -0.1005, -0.1676), (-0.06299, -0.1005, -0.177), (-0.03327, -0.05529, -0.1834), (-0.02548, -0.05207, -0.1867), (0.1362, -0.05207, -0.2691), (0.1334, -0.0801, -0.2731), (-0.06878, 0.1487, 0.3602), (-0.07531, 0.14, 0.3419), (-0.06615, 0.1092, 0.1773), (-0.0631, 0.09733, 0.1269), (-0.0407, 0.05801, -0.07752), (-0.053, 0.01799, -0.1091), (-0.05816, 0.00559, -0.1121), (-0.0395, 0.06487, -0.06755), (-0.05517, -0.03309, -0.15), (-0.0311, 0.01588, -0.1437), (-0.04109, -0.013, -0.1537), (-0.03273, 0.01799, -0.1395), (0.05287, 0.02789, -0.1929), (-0.006769, 0.02789, -0.1531), (0.07635, 0.03691, -0.2011), (0.1614, 0.02928, -0.2476), (-0.06333, 0.1155, 0.1873), (-0.06359, 0.1249, 0.2248), (-0.03273, 0.04756, -0.1025), (0.01782, 0.04756, -0.1531), (0.02876, 0.05214, -0.1565), (-0.05756, 0.1334, 0.2438), (-0.02807, 0.07268, -0.06626), (-0.05193, 0.1334, 0.2302), (0.008957, 0.07268, -0.1033), (0.02876, 0.05791, -0.1471), (-0.07508, 0.1192, 0.3862), (-0.1198, -0.2511, -0.03836), (-0.1168, -0.3508, 0.539), (-0.02337, 0.1682, 0.3637), (-0.06488, 0.1528, 0.3743), (-0.1549, -0.2902, 0.1891), (0.1763, 0.05791, -0.2083), (-0.09513, -0.2283, -0.1714), (0.1636, 0.01331, -0.2555), (0.1613, -0.01863, -0.2678), (-0.07761, -0.2246, -0.1935), (-0.08918, -0.2264, -0.1824), (-0.01659, 0.1707, 0.362), (0.2243, 0.1335, -0.04559), (0.02764, -0.2159, -0.2455), (0.1615, -0.2074, -0.2977), (0.1529, -0.2076, -0.2964), (0.3274, 0.2324, 0.2951), (0.2168, 0.1217, -0.07103), (-0.1198, -0.2511, -0.03836), (-0.1549, -0.2902, 0.1891), (0.1614, 0.02928, -0.2476), (0.1636, 0.01331, -0.2555), (0.1613, -0.01863, -0.2678), (-0.06488, 0.1528, 0.3743), (-0.07508, 0.1263, 0.3791), (-0.02337, 0.1682, 0.3637), (-0.01659, 0.1707, 0.362), (0.02764, -0.2159, -0.2455), (0.1529, -0.2076, -0.2964), (0.2243, 0.1335, -0.04559), (0.2168, 0.1217, -0.07103), (-0.07508, 0.1192, 0.3862), (-0.1168, -0.3508, 0.539), (0.1763, 0.05791, -0.2083), (-0.07761, -0.2246, -0.1935), (-0.08918, -0.2264, -0.1824), (0.1615, -0.2074, -0.2977), (0.3274, 0.2324, 0.2951), (-0.09513, -0.2283, -0.1714)], [], [(67, 65, 66, 73, 74, 0), (52, 76, 0, 74, 61, 42, 48), (78, 0, 76, 69, 70), (62, 75, 72, 0, 78, 64, 63), (54, 79, 0, 72), (67, 0, 79, 68), (2, 3, 4, 5, 46, 43, 41, 1), (6, 7, 80, 60, 5, 4, 8), (40, 39, 71, 59, 47), (24, 28, 27, 12, 11, 25), (7, 6, 21, 23), (14, 55, 51, 10, 11, 12, 13), (20, 19, 33, 26), (25, 11, 10, 9, 7, 23), (21, 6, 8, 18, 22, 19, 20), (17, 31, 22, 18), (24, 26, 33, 34, 28), (23, 21, 20, 26, 24, 25), (57, 55, 14), (17, 18, 8, 4, 3), (30, 49, 50, 13, 12, 27, 29), (13, 50, 56, 57, 14), (3, 2, 16, 32, 31, 17), (15, 16, 2, 1, 45), (15, 36, 32, 16), (10, 51, 77, 9), (27, 28, 34, 35, 29), (7, 9, 77, 80), (31, 32, 36, 38, 37, 22), (34, 33, 19, 22, 37, 39, 40, 35), (30, 29, 35, 40, 47), (36, 15, 45, 44, 53, 38), (5, 60, 46), (71, 39, 37, 38, 53, 58)])
_k = set([(1, 41), (1, 45), (30, 47), (30, 49), (41, 43), (42, 48), (42, 61), (43, 46), (44, 45), (44, 53), (46, 60), (47, 59), (48, 52), (49, 50), (50, 56), (51, 55), (51, 77), (52, 76), (53, 58), (54, 72), (54, 79), (55, 57), (56, 57), (58, 71), (59, 71), (60, 80), (61, 74), (62, 63), (62, 75), (63, 64), (64, 78), (65, 66), (65, 67), (66, 73), (67, 68), (68, 79), (69, 70), (69, 76), (70, 78), (72, 75), (73, 74), (77, 80)])
me_1277_t_2_durech_cell_002.attributes.new('sharp_edge', 'BOOLEAN', 'EDGE').data.foreach_set('value', [ (min(e.vertices), max(e.vertices)) in _k for e in me_1277_t_2_durech_cell_002.edges])
me_1277_t_2_durech_cell_002.materials.append(mat_default_obj)
me_1277_t_2_durech_cell_002.use_remesh_fix_poles = True
me_1277_t_2_durech_cell_002.use_remesh_preserve_attributes = False
me_1277_t_2_durech_cell_002.update()
me_1277_t_2_durech_cell_003 = bpy.data.meshes.new('1277 T-2 Durech_cell.003')
me_1277_t_2_durech_cell_003.from_pydata([(0.2045, -0.4762, -0.3138), (0.1774, -0.4486, -0.3289), (-0.2876, -0.7098, -0.03617), (-0.2984, -0.4642, 0.1414), (-0.31, -0.4642, 0.06821), (-0.3387, -0.4826, -0.1311), (-0.2194, -0.1191, 0.2954), (-0.1924, -0.052, 0.3229), (-0.2098, -0.052, 0.2887), (-0.2075, 0.005245, 0.2457), (-0.2214, 0.0186, 0.1449), (-0.1145, 0.04024, 0.3278), (-0.1638, 0.04024, 0.2948), (-0.1775, 0.0008187, 0.3085), (-0.1807, -0.0161, 0.316), (-0.1818, 0.05753, 0.2529), (-0.1619, 0.09471, 0.2506), (-0.1664, 0.09471, 0.2439), (-0.1911, 0.1574, -0.02691), (-0.1463, 0.1598, 0.1925), (-0.1522, 0.1679, 0.1442), (-0.1796, 0.1679, 0.006403), (0.4508, 0.1466, -0.2017), (0.406, 0.1919, -0.151), (0.399, 0.1973, -0.1365), (0.3962, 0.1987, -0.1281), (0.3582, 0.2153, -0.0405), (0.3022, 0.2301, 0.07054), (-0.1159, 0.1625, 0.22), (-0.1255, 0.1436, 0.234), (-0.02709, 0.1798, 0.2286), (-0.1453, 0.1278, 0.234), (-0.1433, 0.1637, 0.1912), (-0.1385, 0.1716, 0.1831), (-0.1473, 0.1789, 0.1267), (-0.1768, 0.1701, 0.01227), (-0.151, 0.1836, 0.0895), (0.3955, 0.1479, -0.404), (0.3228, 0.2287, 0.02622), (0.318, 0.2301, 0.03221), (0.01481, 0.1987, 0.2153), (-0.1167, 0.1785, 0.1937), (-0.01817, 0.1987, 0.2017), (-0.1277, 0.1794, 0.1787), (-0.1418, 0.1794, 0.1447), (-0.1462, 0.1854, 0.09846), (0.3734, 0.163, -0.3982), (0.3849, 0.163, -0.3706), (0.2973, 0.2354, 0.05157), (0.001096, 0.2041, 0.1965), (-0.1142, 0.1936, 0.1283), (-0.05076, 0.2041, 0.1447), (-0.1615, 0.1579, -0.09572), (0.2888, 0.1708, -0.4476), (0.366, 0.1708, -0.3704), (0.2888, 0.2365, 0.05157), (0.1957, 0.2365, 0.1447), (-0.2338, -0.1982, 0.2833), (-0.31, 0.009045, -0.4051), (-0.2882, -0.4333, 0.175), (0.1244, 0.2131, 0.2259), (0.1397, 0.2198, 0.2161), (0.0697, 0.1798, 0.2546), (0.2931, 0.2321, 0.08108), (0.2979, 0.231, 0.07582), (0.3099, 0.2275, 0.06223), (-0.2437, -0.2409, 0.2637), (0.3278, 0.2218, 0.04171), (0.3406, 0.2153, 0.02535), (0.1957, 0.2329, 0.1726), (-0.309, 0.0186, -0.4082), (-0.3516, -0.4591, -0.2525), (-0.3526, -0.4826, -0.2372), (0.3938, 0.1445, -0.4214), (0.3708, 0.1563, -0.4306), (-0.2944, -0.4863, 0.1448), (-0.2859, -0.6764, 0.008224), (-0.2803, -0.7002, -0.01314), (-0.2675, -0.7262, -0.04264), (0.5455, -0.01285, -0.3408), (-0.2494, -0.7519, -0.07697), (0.5545, -0.02319, -0.3355), (0.4975, 0.04283, -0.3679), (0.4937, 0.09077, -0.2017), (-0.2159, -0.136, 0.3085), (-0.3387, -0.5483, -0.1967), (-0.1904, -0.06582, 0.332), (-0.1759, -0.04224, 0.3344), (-0.2907, -0.7361, -0.08199), (0.2865, 0.1694, -0.4565), (0.4113, 0.1652, -0.07447), (-0.2511, 0.06336, -0.4302), (-0.2583, 0.0607, -0.4284), (-0.2994, 0.04547, -0.4179), (0.09398, 0.1254, -0.4969), (0.2154, 0.1579, -0.4726), (-0.2675, -0.7476, -0.07759), (0.4937, 0.09077, -0.2017), (0.4113, 0.1652, -0.07447), (-0.1145, 0.04024, 0.3278), (0.0697, 0.1798, 0.2546), (-0.3516, -0.4591, -0.2525), (-0.3526, -0.4826, -0.2372), (0.3099, 0.2275, 0.06223), (0.3278, 0.2218, 0.04171), (-0.2511, 0.06336, -0.4302), (-0.2583, 0.0607, -0.4284), (0.09398, 0.1254, -0.4969), (0.2931, 0.2321, 0.08108), (0.2979, 0.231, 0.07582), (-0.2882, -0.4333, 0.175), (-0.2437, -0.2409, 0.2637), (-0.2494, -0.7519, -0.07697), (-0.2675, -0.7476, -0.07759), (-0.3387, -0.5483, -0.1967), (0.3708, 0.1563, -0.4306), (0.2865, 0.1694, -0.4565), (0.3406, 0.2153, 0.02535), (-0.1759, -0.04224, 0.3344), (0.1244, 0.2131, 0.2259), (0.1957, 0.2329, 0.1726), (-0.2859, -0.6764, 0.008224), (-0.2803, -0.7002, -0.01314), (-0.2675, -0.7262, -0.04264), (0.3938, 0.1445, -0.4214), (-0.2338, -0.1982, 0.2833), (-0.2159, -0.136, 0.3085), (-0.309, 0.0186, -0.4082), (-0.2994, 0.04547, -0.4179), (0.2154, 0.1579, -0.4726), (0.1397, 0.2198, 0.2161), (-0.31, 0.009045, -0.4051), (-0.2944, -0.4863, 0.1448), (0.4975, 0.04283, -0.3679), (0.5455, -0.01285, -0.3408), (0.5545, -0.02319, -0.3355), (-0.1904, -0.06582, 0.332), (-0.2907, -0.7361, -0.08199)], [], [(123, 112, 0, 111, 110, 75, 76, 77), (115, 73, 82, 134, 1, 107, 95, 116), (1, 106, 105, 107), (88, 85, 102, 101, 1, 113), (112, 113, 1, 0), (106, 1, 101, 58, 70, 128), (1, 134, 135, 0), (96, 80, 78), (6, 125, 126), (26, 38, 104, 68), (9, 8, 7, 14, 13, 15), (114, 5, 72), (126, 136, 7, 8, 6), (31, 19, 17, 16), (20, 34, 36, 35, 21), (104, 38, 39, 27, 103), (9, 10, 127, 131, 4, 3, 59, 66, 125, 6, 8), (43, 44, 33), (87, 14, 7, 136), (50, 51, 56, 55, 53, 89, 129, 52, 35, 36, 45), (74, 89, 53, 54, 46), (18, 10, 9, 15, 17, 19, 20, 21), (37, 124, 74, 46, 47), (99, 100, 30, 28, 29), (37, 22, 133, 124), (12, 99, 29, 31, 16), (28, 32, 19, 31, 29), (84, 57, 111, 0, 135, 97, 98, 117, 67, 65, 64, 63, 69, 61, 119, 62, 11, 118, 86), (42, 49, 51, 50, 43, 41), (33, 44, 34, 20, 19, 32), (52, 129, 94, 91), (100, 60, 40, 30), (23, 22, 37, 47), (27, 109, 103), (122, 121, 2), (28, 41, 43, 33, 32), (4, 131, 71, 72, 5), (34, 44, 36), (36, 44, 45), (10, 18, 93, 127), (3, 4, 5, 114, 137, 2, 121, 132), (60, 130, 49, 42, 40), (78, 122, 2, 137, 96), (3, 132, 59), (53, 55, 48, 39, 38, 26, 25, 24, 54), (87, 99, 12, 13, 14), (35, 52, 91, 92, 93, 18, 21), (55, 56, 120, 108, 48), (24, 25, 90, 83, 22, 23), (16, 17, 15, 13, 12), (30, 40, 42, 41, 28), (27, 39, 48, 108, 109), (130, 120, 56, 51, 49), (22, 83, 81, 79, 133), (43, 50, 45, 44), (68, 90, 25, 26), (24, 23, 47, 46, 54)])
_k = set([(11, 62), (11, 118), (57, 84), (57, 111), (58, 70), (58, 101), (59, 66), (59, 132), (60, 100), (60, 130), (61, 69), (61, 119), (62, 119), (63, 64), (63, 69), (64, 65), (65, 67), (66, 125), (67, 117), (68, 90), (68, 104), (70, 128), (71, 72), (71, 131), (72, 114), (73, 82), (73, 115), (74, 89), (74, 124), (75, 76), (75, 110), (76, 77), (77, 123), (78, 80), (78, 122), (79, 81), (79, 133), (80, 96), (81, 83), (82, 134), (83, 90), (84, 86), (85, 88), (85, 102), (86, 118), (87, 99), (87, 136), (88, 113), (89, 129), (91, 92), (91, 94), (92, 93), (93, 127), (94, 129), (95, 107), (95, 116), (96, 137), (97, 98), (97, 135), (98, 117), (99, 100), (101, 102), (103, 104), (103, 109), (105, 106), (105, 107), (106, 128), (108, 109), (108, 120), (110, 111), (112, 113), (112, 123), (114, 137), (115, 116), (120, 130), (121, 122), (121, 132), (124, 133), (125, 126), (126, 136), (127, 131), (134, 135)])
me_1277_t_2_durech_cell_003.attributes.new('sharp_edge', 'BOOLEAN', 'EDGE').data.foreach_set('value', [ (min(e.vertices), max(e.vertices)) in _k for e in me_1277_t_2_durech_cell_003.edges])
me_1277_t_2_durech_cell_003.materials.append(mat_default_obj)
me_1277_t_2_durech_cell_003.use_remesh_fix_poles = True
me_1277_t_2_durech_cell_003.use_remesh_preserve_attributes = False
me_1277_t_2_durech_cell_003.update()

# ---- objects
ob_1277_t_2_durech_cell = bpy.data.objects.new('1277 T-2 Durech_cell', me_1277_t_2_durech_cell_005)
ob_1277_t_2_durech_cell_001 = bpy.data.objects.new('1277 T-2 Durech_cell.001', me_1277_t_2_durech_cell_006)
ob_1277_t_2_durech_cell_002 = bpy.data.objects.new('1277 T-2 Durech_cell.002', me_1277_t_2_durech_cell_001)
ob_1277_t_2_durech_cell_003 = bpy.data.objects.new('1277 T-2 Durech_cell.003', me_1277_t_2_durech_cell_002)
ob_1277_t_2_durech_cell_004 = bpy.data.objects.new('1277 T-2 Durech_cell.004', me_1277_t_2_durech_cell_003)

# ---- transforms, parenting, visibility, modifiers, constraints
ob_1277_t_2_durech_cell.location = (2.609, -0.3619, -0.6)
ob_1277_t_2_durech_cell.rotation_euler = (4.978, 0.03856, -0.7734)
ob_1277_t_2_durech_cell_001.location = (0.7721, -0.919, 1.139)
ob_1277_t_2_durech_cell_001.rotation_euler = (3.378, -0.9117, -0.9544)
ob_1277_t_2_durech_cell_002.location = (-0.2602, -0.1188, -1.591)
ob_1277_t_2_durech_cell_002.rotation_euler = (3.163, -0.9789, -0.8495)
ob_1277_t_2_durech_cell_003.location = (-2.242, 0.7224, 0.2172)
ob_1277_t_2_durech_cell_004.location = (-2.303, 1.05, -0.8645)
ob_1277_t_2_durech_cell_004.rotation_euler = (-2.421, -0.6942, -1.09)

# ---- collection membership
col_collection.objects.link(ob_1277_t_2_durech_cell)
col_collection.objects.link(ob_1277_t_2_durech_cell_001)
col_collection.objects.link(ob_1277_t_2_durech_cell_002)
col_collection.objects.link(ob_1277_t_2_durech_cell_003)
col_collection.objects.link(ob_1277_t_2_durech_cell_004)

# ---- scene / render settings (as saved in the file)
scene.frame_start = 1; scene.frame_end = 250; scene.frame_set(19)
scene.render.engine = 'BLENDER_EEVEE_NEXT'
scene.cycles.use_denoising = False
scene.cycles.samples = 128
scene.cycles.sampling_pattern = 'TABULATED_SOBOL'
scene.cycles.use_adaptive_sampling = False
scene.cycles.use_light_tree = False
scene.view_settings.view_transform = 'Filmic'
bpy.context.view_layer.update()

# ---- added for rendering (the .blend has no active camera and no usable light): camera, sun
cam_auto = bpy.data.cameras.new('AutoCamera')
cam_auto.lens = 50.0
cam_auto.sensor_width = 36.0
cam_auto.clip_end = 1000.0
ob_auto_camera = bpy.data.objects.new('AutoCamera', cam_auto)
scene.collection.objects.link(ob_auto_camera)
ob_auto_camera.location = (7.8215, -9.09672, 6.01095)
ob_auto_camera.rotation_euler = (1.09748, -7.21219e-08, 0.694738)
scene.camera = ob_auto_camera
light_auto_sun = bpy.data.lights.new('AutoSun', 'SUN')
light_auto_sun.energy = 3.0
light_auto_sun.angle = 0.0523599
ob_auto_sun = bpy.data.objects.new('AutoSun', light_auto_sun)
scene.collection.objects.link(ob_auto_sun)
ob_auto_sun.rotation_euler = (0.872665, 0.174533, 0.523599)
bpy.context.view_layer.update()
